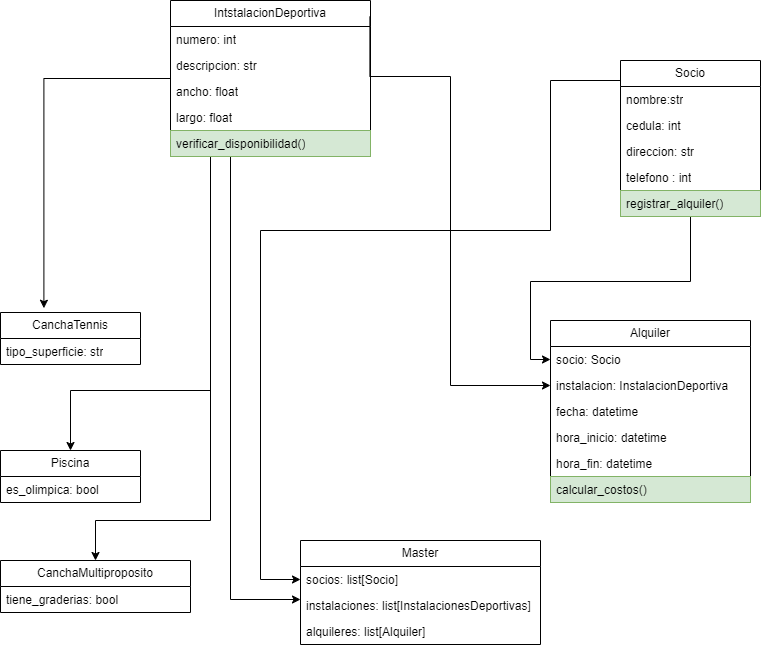

The diagram above was exported from draw.io. Its source (the exported page's mxGraphModel, read from the mxfile embedded in the PNG):
<mxGraphModel dx="1066" dy="565" grid="1" gridSize="10" guides="1" tooltips="1" connect="1" arrows="1" fold="1" page="1" pageScale="1" pageWidth="827" pageHeight="1169" math="0" shadow="0">
  <root>
    <mxCell id="WIyWlLk6GJQsqaUBKTNV-0" />
    <mxCell id="WIyWlLk6GJQsqaUBKTNV-1" parent="WIyWlLk6GJQsqaUBKTNV-0" />
    <mxCell id="tBOl0bPC7MO3k4P6ikez-44" style="edgeStyle=orthogonalEdgeStyle;rounded=0;orthogonalLoop=1;jettySize=auto;html=1;" parent="WIyWlLk6GJQsqaUBKTNV-1" source="tBOl0bPC7MO3k4P6ikez-18" target="tBOl0bPC7MO3k4P6ikez-34" edge="1">
      <mxGeometry relative="1" as="geometry">
        <Array as="points">
          <mxPoint x="240" y="400" />
          <mxPoint x="100" y="400" />
        </Array>
      </mxGeometry>
    </mxCell>
    <mxCell id="tBOl0bPC7MO3k4P6ikez-46" style="edgeStyle=orthogonalEdgeStyle;rounded=0;orthogonalLoop=1;jettySize=auto;html=1;entryX=0.5;entryY=0;entryDx=0;entryDy=0;" parent="WIyWlLk6GJQsqaUBKTNV-1" source="tBOl0bPC7MO3k4P6ikez-18" target="tBOl0bPC7MO3k4P6ikez-38" edge="1">
      <mxGeometry relative="1" as="geometry">
        <Array as="points">
          <mxPoint x="240" y="530" />
          <mxPoint x="125" y="530" />
        </Array>
      </mxGeometry>
    </mxCell>
    <mxCell id="tBOl0bPC7MO3k4P6ikez-63" style="edgeStyle=orthogonalEdgeStyle;rounded=0;orthogonalLoop=1;jettySize=auto;html=1;entryX=0;entryY=0.5;entryDx=0;entryDy=0;exitX=0.997;exitY=0.103;exitDx=0;exitDy=0;exitPerimeter=0;" parent="WIyWlLk6GJQsqaUBKTNV-1" source="tBOl0bPC7MO3k4P6ikez-18" target="tBOl0bPC7MO3k4P6ikez-57" edge="1">
      <mxGeometry relative="1" as="geometry">
        <mxPoint x="380" y="150" as="sourcePoint" />
        <mxPoint x="510" y="395" as="targetPoint" />
        <Array as="points">
          <mxPoint x="399" y="86" />
          <mxPoint x="480" y="86" />
          <mxPoint x="480" y="395" />
        </Array>
      </mxGeometry>
    </mxCell>
    <mxCell id="tBOl0bPC7MO3k4P6ikez-73" style="edgeStyle=orthogonalEdgeStyle;rounded=0;orthogonalLoop=1;jettySize=auto;html=1;" parent="WIyWlLk6GJQsqaUBKTNV-1" source="tBOl0bPC7MO3k4P6ikez-18" target="tBOl0bPC7MO3k4P6ikez-67" edge="1">
      <mxGeometry relative="1" as="geometry">
        <Array as="points">
          <mxPoint x="260" y="609" />
        </Array>
      </mxGeometry>
    </mxCell>
    <mxCell id="tBOl0bPC7MO3k4P6ikez-18" value="IntstalacionDeportiva" style="swimlane;fontStyle=0;childLayout=stackLayout;horizontal=1;startSize=26;fillColor=none;horizontalStack=0;resizeParent=1;resizeParentMax=0;resizeLast=0;collapsible=1;marginBottom=0;whiteSpace=wrap;html=1;" parent="WIyWlLk6GJQsqaUBKTNV-1" vertex="1">
      <mxGeometry x="200" y="10" width="200" height="156" as="geometry" />
    </mxCell>
    <mxCell id="tBOl0bPC7MO3k4P6ikez-19" value="numero: int" style="text;strokeColor=none;fillColor=none;align=left;verticalAlign=top;spacingLeft=4;spacingRight=4;overflow=hidden;rotatable=0;points=[[0,0.5],[1,0.5]];portConstraint=eastwest;whiteSpace=wrap;html=1;" parent="tBOl0bPC7MO3k4P6ikez-18" vertex="1">
      <mxGeometry y="26" width="200" height="26" as="geometry" />
    </mxCell>
    <mxCell id="tBOl0bPC7MO3k4P6ikez-20" value="descripcion: str" style="text;strokeColor=none;fillColor=none;align=left;verticalAlign=top;spacingLeft=4;spacingRight=4;overflow=hidden;rotatable=0;points=[[0,0.5],[1,0.5]];portConstraint=eastwest;whiteSpace=wrap;html=1;" parent="tBOl0bPC7MO3k4P6ikez-18" vertex="1">
      <mxGeometry y="52" width="200" height="26" as="geometry" />
    </mxCell>
    <mxCell id="tBOl0bPC7MO3k4P6ikez-21" value="ancho: float" style="text;strokeColor=none;fillColor=none;align=left;verticalAlign=top;spacingLeft=4;spacingRight=4;overflow=hidden;rotatable=0;points=[[0,0.5],[1,0.5]];portConstraint=eastwest;whiteSpace=wrap;html=1;" parent="tBOl0bPC7MO3k4P6ikez-18" vertex="1">
      <mxGeometry y="78" width="200" height="26" as="geometry" />
    </mxCell>
    <mxCell id="tBOl0bPC7MO3k4P6ikez-26" value="largo: float" style="text;strokeColor=none;fillColor=none;align=left;verticalAlign=top;spacingLeft=4;spacingRight=4;overflow=hidden;rotatable=0;points=[[0,0.5],[1,0.5]];portConstraint=eastwest;whiteSpace=wrap;html=1;" parent="tBOl0bPC7MO3k4P6ikez-18" vertex="1">
      <mxGeometry y="104" width="200" height="26" as="geometry" />
    </mxCell>
    <mxCell id="tBOl0bPC7MO3k4P6ikez-28" value="verificar_disponibilidad()&lt;br&gt;" style="text;strokeColor=#82b366;fillColor=#d5e8d4;align=left;verticalAlign=top;spacingLeft=4;spacingRight=4;overflow=hidden;rotatable=0;points=[[0,0.5],[1,0.5]];portConstraint=eastwest;whiteSpace=wrap;html=1;" parent="tBOl0bPC7MO3k4P6ikez-18" vertex="1">
      <mxGeometry y="130" width="200" height="26" as="geometry" />
    </mxCell>
    <mxCell id="tBOl0bPC7MO3k4P6ikez-62" style="edgeStyle=orthogonalEdgeStyle;rounded=0;orthogonalLoop=1;jettySize=auto;html=1;entryX=0;entryY=0.5;entryDx=0;entryDy=0;" parent="WIyWlLk6GJQsqaUBKTNV-1" source="tBOl0bPC7MO3k4P6ikez-22" target="tBOl0bPC7MO3k4P6ikez-56" edge="1">
      <mxGeometry relative="1" as="geometry" />
    </mxCell>
    <mxCell id="tBOl0bPC7MO3k4P6ikez-72" style="edgeStyle=orthogonalEdgeStyle;rounded=0;orthogonalLoop=1;jettySize=auto;html=1;" parent="WIyWlLk6GJQsqaUBKTNV-1" source="tBOl0bPC7MO3k4P6ikez-22" target="tBOl0bPC7MO3k4P6ikez-66" edge="1">
      <mxGeometry relative="1" as="geometry">
        <mxPoint x="290" y="600" as="targetPoint" />
        <Array as="points">
          <mxPoint x="580" y="90" />
          <mxPoint x="580" y="240" />
          <mxPoint x="290" y="240" />
          <mxPoint x="290" y="589" />
        </Array>
      </mxGeometry>
    </mxCell>
    <mxCell id="tBOl0bPC7MO3k4P6ikez-22" value="Socio" style="swimlane;fontStyle=0;childLayout=stackLayout;horizontal=1;startSize=26;fillColor=none;horizontalStack=0;resizeParent=1;resizeParentMax=0;resizeLast=0;collapsible=1;marginBottom=0;whiteSpace=wrap;html=1;" parent="WIyWlLk6GJQsqaUBKTNV-1" vertex="1">
      <mxGeometry x="650" y="70" width="140" height="156" as="geometry" />
    </mxCell>
    <mxCell id="tBOl0bPC7MO3k4P6ikez-23" value="nombre:str" style="text;strokeColor=none;fillColor=none;align=left;verticalAlign=top;spacingLeft=4;spacingRight=4;overflow=hidden;rotatable=0;points=[[0,0.5],[1,0.5]];portConstraint=eastwest;whiteSpace=wrap;html=1;" parent="tBOl0bPC7MO3k4P6ikez-22" vertex="1">
      <mxGeometry y="26" width="140" height="26" as="geometry" />
    </mxCell>
    <mxCell id="tBOl0bPC7MO3k4P6ikez-49" value="cedula: int" style="text;strokeColor=none;fillColor=none;align=left;verticalAlign=top;spacingLeft=4;spacingRight=4;overflow=hidden;rotatable=0;points=[[0,0.5],[1,0.5]];portConstraint=eastwest;whiteSpace=wrap;html=1;" parent="tBOl0bPC7MO3k4P6ikez-22" vertex="1">
      <mxGeometry y="52" width="140" height="26" as="geometry" />
    </mxCell>
    <mxCell id="tBOl0bPC7MO3k4P6ikez-50" value="direccion: str" style="text;strokeColor=none;fillColor=none;align=left;verticalAlign=top;spacingLeft=4;spacingRight=4;overflow=hidden;rotatable=0;points=[[0,0.5],[1,0.5]];portConstraint=eastwest;whiteSpace=wrap;html=1;" parent="tBOl0bPC7MO3k4P6ikez-22" vertex="1">
      <mxGeometry y="78" width="140" height="26" as="geometry" />
    </mxCell>
    <mxCell id="tBOl0bPC7MO3k4P6ikez-51" value="telefono : int" style="text;strokeColor=none;fillColor=none;align=left;verticalAlign=top;spacingLeft=4;spacingRight=4;overflow=hidden;rotatable=0;points=[[0,0.5],[1,0.5]];portConstraint=eastwest;whiteSpace=wrap;html=1;" parent="tBOl0bPC7MO3k4P6ikez-22" vertex="1">
      <mxGeometry y="104" width="140" height="26" as="geometry" />
    </mxCell>
    <mxCell id="tBOl0bPC7MO3k4P6ikez-53" value="registrar_alquiler()" style="text;strokeColor=#82b366;fillColor=#d5e8d4;align=left;verticalAlign=top;spacingLeft=4;spacingRight=4;overflow=hidden;rotatable=0;points=[[0,0.5],[1,0.5]];portConstraint=eastwest;whiteSpace=wrap;html=1;" parent="tBOl0bPC7MO3k4P6ikez-22" vertex="1">
      <mxGeometry y="130" width="140" height="26" as="geometry" />
    </mxCell>
    <mxCell id="tBOl0bPC7MO3k4P6ikez-30" value="CanchaTennis" style="swimlane;fontStyle=0;childLayout=stackLayout;horizontal=1;startSize=26;fillColor=none;horizontalStack=0;resizeParent=1;resizeParentMax=0;resizeLast=0;collapsible=1;marginBottom=0;whiteSpace=wrap;html=1;" parent="WIyWlLk6GJQsqaUBKTNV-1" vertex="1">
      <mxGeometry x="30" y="322" width="140" height="52" as="geometry" />
    </mxCell>
    <mxCell id="tBOl0bPC7MO3k4P6ikez-31" value="tipo_superficie: str" style="text;strokeColor=none;fillColor=none;align=left;verticalAlign=top;spacingLeft=4;spacingRight=4;overflow=hidden;rotatable=0;points=[[0,0.5],[1,0.5]];portConstraint=eastwest;whiteSpace=wrap;html=1;" parent="tBOl0bPC7MO3k4P6ikez-30" vertex="1">
      <mxGeometry y="26" width="140" height="26" as="geometry" />
    </mxCell>
    <mxCell id="tBOl0bPC7MO3k4P6ikez-34" value="Piscina" style="swimlane;fontStyle=0;childLayout=stackLayout;horizontal=1;startSize=26;fillColor=none;horizontalStack=0;resizeParent=1;resizeParentMax=0;resizeLast=0;collapsible=1;marginBottom=0;whiteSpace=wrap;html=1;" parent="WIyWlLk6GJQsqaUBKTNV-1" vertex="1">
      <mxGeometry x="30" y="460" width="140" height="52" as="geometry" />
    </mxCell>
    <mxCell id="tBOl0bPC7MO3k4P6ikez-35" value="es_olimpica: bool" style="text;strokeColor=none;fillColor=none;align=left;verticalAlign=top;spacingLeft=4;spacingRight=4;overflow=hidden;rotatable=0;points=[[0,0.5],[1,0.5]];portConstraint=eastwest;whiteSpace=wrap;html=1;" parent="tBOl0bPC7MO3k4P6ikez-34" vertex="1">
      <mxGeometry y="26" width="140" height="26" as="geometry" />
    </mxCell>
    <mxCell id="tBOl0bPC7MO3k4P6ikez-38" value="CanchaMultiproposito" style="swimlane;fontStyle=0;childLayout=stackLayout;horizontal=1;startSize=26;fillColor=none;horizontalStack=0;resizeParent=1;resizeParentMax=0;resizeLast=0;collapsible=1;marginBottom=0;whiteSpace=wrap;html=1;" parent="WIyWlLk6GJQsqaUBKTNV-1" vertex="1">
      <mxGeometry x="30" y="570" width="190" height="52" as="geometry" />
    </mxCell>
    <mxCell id="tBOl0bPC7MO3k4P6ikez-39" value="tiene_graderias: bool" style="text;strokeColor=none;fillColor=none;align=left;verticalAlign=top;spacingLeft=4;spacingRight=4;overflow=hidden;rotatable=0;points=[[0,0.5],[1,0.5]];portConstraint=eastwest;whiteSpace=wrap;html=1;" parent="tBOl0bPC7MO3k4P6ikez-38" vertex="1">
      <mxGeometry y="26" width="190" height="26" as="geometry" />
    </mxCell>
    <mxCell id="tBOl0bPC7MO3k4P6ikez-45" style="edgeStyle=orthogonalEdgeStyle;rounded=0;orthogonalLoop=1;jettySize=auto;html=1;entryX=0.31;entryY=-0.082;entryDx=0;entryDy=0;entryPerimeter=0;" parent="WIyWlLk6GJQsqaUBKTNV-1" source="tBOl0bPC7MO3k4P6ikez-18" target="tBOl0bPC7MO3k4P6ikez-30" edge="1">
      <mxGeometry relative="1" as="geometry" />
    </mxCell>
    <mxCell id="tBOl0bPC7MO3k4P6ikez-55" value="Alquiler" style="swimlane;fontStyle=0;childLayout=stackLayout;horizontal=1;startSize=26;fillColor=none;horizontalStack=0;resizeParent=1;resizeParentMax=0;resizeLast=0;collapsible=1;marginBottom=0;whiteSpace=wrap;html=1;" parent="WIyWlLk6GJQsqaUBKTNV-1" vertex="1">
      <mxGeometry x="580" y="330" width="200" height="182" as="geometry" />
    </mxCell>
    <mxCell id="tBOl0bPC7MO3k4P6ikez-56" value="socio: Socio" style="text;strokeColor=none;fillColor=none;align=left;verticalAlign=top;spacingLeft=4;spacingRight=4;overflow=hidden;rotatable=0;points=[[0,0.5],[1,0.5]];portConstraint=eastwest;whiteSpace=wrap;html=1;" parent="tBOl0bPC7MO3k4P6ikez-55" vertex="1">
      <mxGeometry y="26" width="200" height="26" as="geometry" />
    </mxCell>
    <mxCell id="tBOl0bPC7MO3k4P6ikez-57" value="instalacion: InstalacionDeportiva" style="text;strokeColor=none;fillColor=none;align=left;verticalAlign=top;spacingLeft=4;spacingRight=4;overflow=hidden;rotatable=0;points=[[0,0.5],[1,0.5]];portConstraint=eastwest;whiteSpace=wrap;html=1;" parent="tBOl0bPC7MO3k4P6ikez-55" vertex="1">
      <mxGeometry y="52" width="200" height="26" as="geometry" />
    </mxCell>
    <mxCell id="tBOl0bPC7MO3k4P6ikez-58" value="fecha: datetime" style="text;strokeColor=none;fillColor=none;align=left;verticalAlign=top;spacingLeft=4;spacingRight=4;overflow=hidden;rotatable=0;points=[[0,0.5],[1,0.5]];portConstraint=eastwest;whiteSpace=wrap;html=1;" parent="tBOl0bPC7MO3k4P6ikez-55" vertex="1">
      <mxGeometry y="78" width="200" height="26" as="geometry" />
    </mxCell>
    <mxCell id="tBOl0bPC7MO3k4P6ikez-59" value="hora_inicio: datetime" style="text;strokeColor=none;fillColor=none;align=left;verticalAlign=top;spacingLeft=4;spacingRight=4;overflow=hidden;rotatable=0;points=[[0,0.5],[1,0.5]];portConstraint=eastwest;whiteSpace=wrap;html=1;" parent="tBOl0bPC7MO3k4P6ikez-55" vertex="1">
      <mxGeometry y="104" width="200" height="26" as="geometry" />
    </mxCell>
    <mxCell id="tBOl0bPC7MO3k4P6ikez-60" value="hora_fin: datetime" style="text;strokeColor=none;fillColor=none;align=left;verticalAlign=top;spacingLeft=4;spacingRight=4;overflow=hidden;rotatable=0;points=[[0,0.5],[1,0.5]];portConstraint=eastwest;whiteSpace=wrap;html=1;" parent="tBOl0bPC7MO3k4P6ikez-55" vertex="1">
      <mxGeometry y="130" width="200" height="26" as="geometry" />
    </mxCell>
    <mxCell id="tBOl0bPC7MO3k4P6ikez-61" value="calcular_costos()&lt;br&gt;" style="text;strokeColor=#82b366;fillColor=#d5e8d4;align=left;verticalAlign=top;spacingLeft=4;spacingRight=4;overflow=hidden;rotatable=0;points=[[0,0.5],[1,0.5]];portConstraint=eastwest;whiteSpace=wrap;html=1;" parent="tBOl0bPC7MO3k4P6ikez-55" vertex="1">
      <mxGeometry y="156" width="200" height="26" as="geometry" />
    </mxCell>
    <mxCell id="tBOl0bPC7MO3k4P6ikez-65" value="Master" style="swimlane;fontStyle=0;childLayout=stackLayout;horizontal=1;startSize=26;fillColor=none;horizontalStack=0;resizeParent=1;resizeParentMax=0;resizeLast=0;collapsible=1;marginBottom=0;whiteSpace=wrap;html=1;" parent="WIyWlLk6GJQsqaUBKTNV-1" vertex="1">
      <mxGeometry x="330" y="550" width="240" height="104" as="geometry" />
    </mxCell>
    <mxCell id="tBOl0bPC7MO3k4P6ikez-66" value="socios: list[Socio]" style="text;strokeColor=none;fillColor=none;align=left;verticalAlign=top;spacingLeft=4;spacingRight=4;overflow=hidden;rotatable=0;points=[[0,0.5],[1,0.5]];portConstraint=eastwest;whiteSpace=wrap;html=1;" parent="tBOl0bPC7MO3k4P6ikez-65" vertex="1">
      <mxGeometry y="26" width="240" height="26" as="geometry" />
    </mxCell>
    <mxCell id="tBOl0bPC7MO3k4P6ikez-67" value="instalaciones: list[InstalacionesDeportivas]" style="text;strokeColor=none;fillColor=none;align=left;verticalAlign=top;spacingLeft=4;spacingRight=4;overflow=hidden;rotatable=0;points=[[0,0.5],[1,0.5]];portConstraint=eastwest;whiteSpace=wrap;html=1;" parent="tBOl0bPC7MO3k4P6ikez-65" vertex="1">
      <mxGeometry y="52" width="240" height="26" as="geometry" />
    </mxCell>
    <mxCell id="tBOl0bPC7MO3k4P6ikez-68" value="alquileres: list[Alquiler]" style="text;strokeColor=none;fillColor=none;align=left;verticalAlign=top;spacingLeft=4;spacingRight=4;overflow=hidden;rotatable=0;points=[[0,0.5],[1,0.5]];portConstraint=eastwest;whiteSpace=wrap;html=1;" parent="tBOl0bPC7MO3k4P6ikez-65" vertex="1">
      <mxGeometry y="78" width="240" height="26" as="geometry" />
    </mxCell>
  </root>
</mxGraphModel>